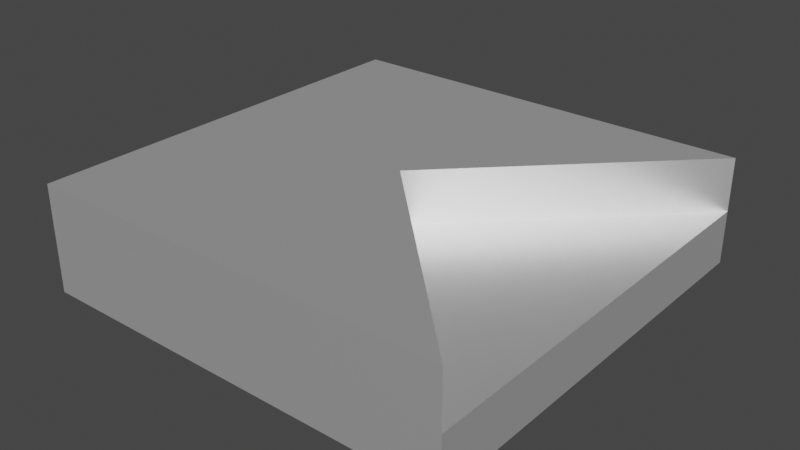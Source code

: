 # Source: Terain_3.blend  (saved by Blender 2.83.18; exported with 4.5.12 LTS)
import bpy
from mathutils import Matrix  # noqa: F401  (used for matrix-valued properties, if any)

bpy.ops.wm.read_factory_settings(use_empty=True)
scene = bpy.context.scene
scene.name = 'Scene'

# ---- collections
col_collection = bpy.data.collections.new('Collection'); scene.collection.children.link(col_collection)

# ---- materials (node trees are filled in below, after node groups)
mat_mat_riau = bpy.data.materials.new('Matériau')
mat_mat_riau.use_transparent_shadow = False

# ---- material node trees
mat_mat_riau.use_nodes = True; mat_mat_riau.node_tree.nodes.clear()
_N = mat_mat_riau.node_tree.nodes; _L = mat_mat_riau.node_tree.links
n0 = _N.new('ShaderNodeBsdfPrincipled'); n0.name = 'Principled BSDF'; n0.location = (10, 300)
n0.distribution = 'GGX'
n0.subsurface_method = 'BURLEY'
n0.inputs[0].default_value = (1.0, 1.0, 1.0, 1.0)
n0.inputs[1].default_value = 0.8
n0.inputs[3].default_value = 1.45
n0.inputs[20].default_value = 0.4
n0.inputs[27].default_value = (0.0, 0.0, 0.0, 1.0)
n0.inputs[28].default_value = 1.0
n1 = _N.new('ShaderNodeOutputMaterial'); n1.name = 'Material Output'; n1.location = (300, 300)
_L.new(n0.outputs[0], n1.inputs[0])
n1.is_active_output = True

# ---- world
world_world = bpy.data.worlds.new('World'); scene.world = world_world
world_world.use_nodes = True; world_world.node_tree.nodes.clear()
_N = world_world.node_tree.nodes; _L = world_world.node_tree.links
n0 = _N.new('ShaderNodeOutputWorld'); n0.name = 'World Output'; n0.location = (300, 300)
n1 = _N.new('ShaderNodeBackground'); n1.name = 'Background'; n1.location = (10, 300)
n1.inputs[0].default_value = (0.05088, 0.05088, 0.05088, 1.0)
_L.new(n1.outputs[0], n0.inputs[0])
n0.is_active_output = True
world_world.color = (0.05088, 0.05088, 0.05088)
world_world.use_sun_shadow = False
world_world.sun_shadow_jitter_overblur = 0.0

# ---- meshes
me_cube = bpy.data.meshes.new('Cube')
me_cube.from_pydata([(-1.0, -1.0, -1.0), (-1.0, -1.0, 1.0), (-1.0, 1.0, -1.0), (-1.0, 1.0, 1.0), (1.0, -1.0, -1.0), (1.0, -1.0, 1.0), (1.0, 1.0, -1.0), (1.0, 1.0, 1.0), (0.0, 0.0, 1.0), (1.0, 1.0, 0.0), (1.0, -1.0, 0.0), (0.0, 0.0, 0.0)], [], [(4, 10, 5, 1, 0), (2, 6, 4, 0), (1, 5, 8), (2, 3, 7, 9, 6), (7, 3, 8), (0, 1, 3, 2), (3, 1, 8), (9, 7, 8, 11), (6, 9, 10, 4), (5, 10, 11, 8), (10, 9, 11)])
_uv = me_cube.uv_layers.new(name='CarteUV')
_uv.uv.foreach_set('vector', [0.375, 0.75, 0.5, 0.75, 0.625, 0.75, 0.625, 1.0, 0.375, 1.0, 0.125, 0.5, 0.375, 0.5, 0.375, 0.75, 0.125, 0.75, 0.75, 0.75, 0.625, 0.75, 0.75, 0.625, 0.375, 0.25, 0.625, 0.375, 0.625, 0.5, 0.5, 0.5, 0.375, 0.5, 0.625, 0.5, 0.75, 0.5, 0.0, 0.0, 0.375, 0.0, 0.625, 0.0, 0.625, 0.25, 0.375, 0.25, 0.875, 0.5, 0.75, 0.75, 0.75, 0.625, 0.5, 0.5, 0.625, 0.5, 0.0, 0.0, 0.0, 0.0, 0.375, 0.5, 0.5, 0.5, 0.5, 0.75, 0.375, 0.75, 0.625, 0.75, 0.5, 0.75, 0.0, 0.0, 0.0, 0.0, 0.5, 0.75, 0.5, 0.5, 0.0, 0.0])
me_cube.materials.append(mat_mat_riau)
me_cube.use_remesh_fix_poles = True
me_cube.use_remesh_preserve_attributes = False
me_cube.use_mirror_vertex_groups = False
me_cube.update()

# ---- objects
ob_cube_001 = bpy.data.objects.new('Cube.001', me_cube)

# ---- transforms, parenting, visibility, modifiers, constraints
ob_cube_001.location = (0.0, 0.0, 0.5)
ob_cube_001.scale = (2.0, 2.0, 0.5)
ob_cube_001.lineart.crease_threshold = 0.0

# ---- collection membership
col_collection.objects.link(ob_cube_001)

# ---- scene / render settings (as saved in the file)
scene.frame_start = 1; scene.frame_end = 250; scene.frame_set(1)
scene.render.engine = 'BLENDER_EEVEE_NEXT'
scene.cycles.use_denoising = False
scene.cycles.samples = 128
scene.cycles.sampling_pattern = 'TABULATED_SOBOL'
scene.cycles.use_adaptive_sampling = False
scene.cycles.use_light_tree = False
scene.view_settings.view_transform = 'Filmic'
bpy.context.view_layer.update()

# ---- added for rendering (the .blend has no active camera and no usable light): camera, sun
cam_auto = bpy.data.cameras.new('AutoCamera')
cam_auto.lens = 50.0
cam_auto.sensor_width = 36.0
cam_auto.clip_end = 1000.0
ob_auto_camera = bpy.data.objects.new('AutoCamera', cam_auto)
scene.collection.objects.link(ob_auto_camera)
ob_auto_camera.location = (5.31501, -6.37801, 4.75201)
ob_auto_camera.rotation_euler = (1.09748, -7.21219e-08, 0.694738)
scene.camera = ob_auto_camera
light_auto_sun = bpy.data.lights.new('AutoSun', 'SUN')
light_auto_sun.energy = 3.0
light_auto_sun.angle = 0.0523599
ob_auto_sun = bpy.data.objects.new('AutoSun', light_auto_sun)
scene.collection.objects.link(ob_auto_sun)
ob_auto_sun.rotation_euler = (0.872665, 0.174533, 0.523599)
bpy.context.view_layer.update()
